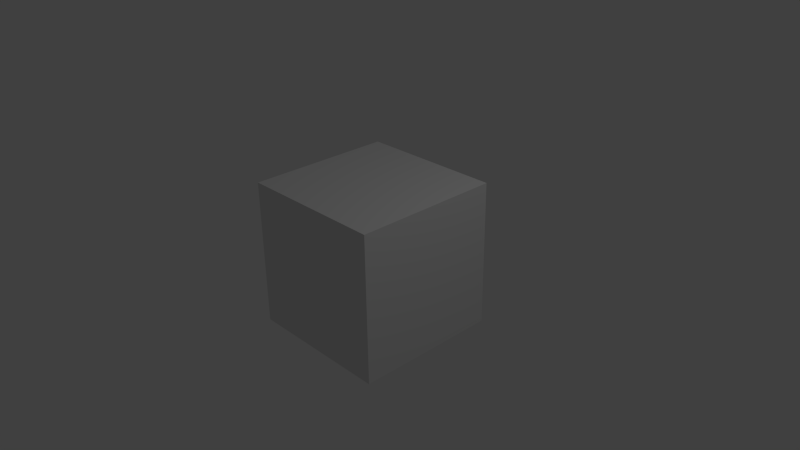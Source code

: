 # Source: untitled.blend  (saved by Blender 2.76.0; exported with 4.5.12 LTS)
import bpy
from mathutils import Matrix  # noqa: F401  (used for matrix-valued properties, if any)

bpy.ops.wm.read_factory_settings(use_empty=True)
scene = bpy.context.scene
scene.name = 'Scene'

# ---- collections
col_collection_1 = bpy.data.collections.new('Collection 1'); scene.collection.children.link(col_collection_1)

# ---- materials (node trees are filled in below, after node groups)
mat_material = bpy.data.materials.new('Material')
mat_material.alpha_threshold = 0.0
mat_material.use_transparent_shadow = False
mat_material.roughness = 0.5
mat_material.line_color = (0.0, 0.0, 0.0, 1.0)

# ---- material node trees

# ---- world
world_world = bpy.data.worlds.new('World'); scene.world = world_world
world_world.color = (0.05088, 0.05088, 0.05088)
world_world.use_sun_shadow = False
world_world.sun_shadow_jitter_overblur = 0.0
world_world.cycles.sampling_method = 'MANUAL'
world_world.cycles.sample_map_resolution = 256

# ---- cameras
cam_camera = bpy.data.cameras.new('Camera')
cam_camera.clip_end = 100.0
cam_camera.lens = 35.0
cam_camera.sensor_width = 32.0
cam_camera.sensor_height = 18.0
cam_camera.ortho_scale = 7.314
cam_camera.dof.focus_distance = 0.0
cam_camera.dof.aperture_fstop = 128.0

# ---- lights
light_lamp = bpy.data.lights.new('Lamp', 'POINT')
light_lamp.transmission_factor = 0.0
light_lamp.cutoff_distance = 30.0
light_lamp.energy = 100.0
light_lamp.shadow_buffer_clip_start = 1.001
light_lamp.shadow_soft_size = 0.1
light_lamp.shadow_maximum_resolution = 0.006
light_lamp.use_absolute_resolution = True
light_lamp.cycles.use_multiple_importance_sampling = False

# ---- meshes
me_cube = bpy.data.meshes.new('Cube')
me_cube.from_pydata([(1.0, 1.0, -1.0), (1.0, -1.0, -1.0), (-1.0, -1.0, -1.0), (-1.0, 1.0, -1.0), (1.0, 1.0, 1.0), (1.0, -1.0, 1.0), (-1.0, -1.0, 1.0), (-1.0, 1.0, 1.0)], [], [(0, 1, 2, 3), (4, 7, 6, 5), (0, 4, 5, 1), (1, 5, 6, 2), (2, 6, 7, 3), (4, 0, 3, 7)])
me_cube.materials.append(mat_material)
me_cube.use_remesh_preserve_volume = False
me_cube.use_remesh_preserve_attributes = False
me_cube.use_mirror_vertex_groups = False
me_cube.update()

# ---- objects
ob_cube = bpy.data.objects.new('Cube', me_cube)
ob_lamp = bpy.data.objects.new('Lamp', light_lamp)
ob_camera = bpy.data.objects.new('Camera', cam_camera)

# ---- transforms, parenting, visibility, modifiers, constraints
ob_cube.location = (0.0, 0.0, 0.0)
ob_cube.lock_rotations_4d = False
ob_cube.empty_display_type = 'ARROWS'
ob_cube.lineart.crease_threshold = 0.0
ob_lamp.location = (4.076, 1.005, 5.904)
ob_lamp.rotation_euler = (0.6503, 0.05522, 1.866)
ob_lamp.lock_rotations_4d = False
ob_lamp.empty_display_type = 'ARROWS'
ob_lamp.color = (0.0, 0.0, 0.0, 0.0)
ob_lamp.lineart.crease_threshold = 0.0
ob_camera.location = (7.481, -6.508, 5.344)
ob_camera.rotation_euler = (1.109, 0.01082, 0.8149)
ob_camera.lock_rotations_4d = False
ob_camera.empty_display_type = 'ARROWS'
ob_camera.color = (0.0, 0.0, 0.0, 0.0)
ob_camera.display_type = 'WIRE'
ob_camera.lineart.crease_threshold = 0.0

# ---- collection membership
col_collection_1.objects.link(ob_cube)
col_collection_1.objects.link(ob_lamp)
col_collection_1.objects.link(ob_camera)

# ---- scene / render settings (as saved in the file)
scene.camera = ob_camera
scene.frame_start = 1; scene.frame_end = 250; scene.frame_set(1)
scene.render.engine = 'BLENDER_EEVEE_NEXT'
scene.render.resolution_percentage = 50
scene.render.dither_intensity = 0.0
scene.cycles.use_denoising = False
scene.cycles.samples = 10
scene.cycles.sampling_pattern = 'TABULATED_SOBOL'
scene.cycles.light_sampling_threshold = 0.0
scene.cycles.use_adaptive_sampling = False
scene.cycles.use_light_tree = False
scene.cycles.blur_glossy = 0.0
scene.cycles.pixel_filter_type = 'GAUSSIAN'
scene.cycles.sample_clamp_indirect = 0.0
scene.view_settings.view_transform = 'Standard'
bpy.context.view_layer.update()
